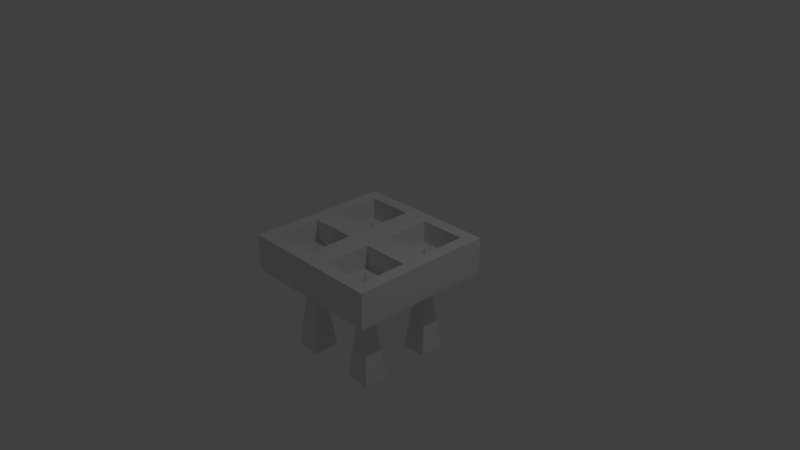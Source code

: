 # Source: Wall_Spike.blend  (saved by Blender 2.79.0; exported with 4.5.12 LTS)
import bpy
from mathutils import Matrix  # noqa: F401  (used for matrix-valued properties, if any)

bpy.ops.wm.read_factory_settings(use_empty=True)
scene = bpy.context.scene
scene.name = 'Scene'

# ---- collections
col_collection_1 = bpy.data.collections.new('Collection 1'); scene.collection.children.link(col_collection_1)

# ---- materials (node trees are filled in below, after node groups)
mat_material = bpy.data.materials.new('Material')
mat_material.alpha_threshold = 0.0
mat_material.use_transparent_shadow = False
mat_material.roughness = 0.5
mat_material.line_color = (0.0, 0.0, 0.0, 1.0)

# ---- material node trees

# ---- world
world_world = bpy.data.worlds.new('World'); scene.world = world_world
world_world.color = (0.05088, 0.05088, 0.05088)
world_world.use_sun_shadow = False
world_world.sun_shadow_jitter_overblur = 0.0
world_world.cycles.sampling_method = 'MANUAL'

# ---- cameras
cam_camera = bpy.data.cameras.new('Camera')
cam_camera.clip_end = 100.0
cam_camera.lens = 35.0
cam_camera.sensor_width = 32.0
cam_camera.sensor_height = 18.0
cam_camera.ortho_scale = 7.314
cam_camera.dof.focus_distance = 0.0
cam_camera.dof.aperture_fstop = 128.0

# ---- lights
light_lamp = bpy.data.lights.new('Lamp', 'POINT')
light_lamp.transmission_factor = 0.0
light_lamp.cutoff_distance = 30.0
light_lamp.energy = 100.0
light_lamp.shadow_buffer_clip_start = 1.001
light_lamp.shadow_soft_size = 0.1
light_lamp.shadow_maximum_resolution = 0.006
light_lamp.use_absolute_resolution = True

# ---- meshes
me_cube = bpy.data.meshes.new('Cube')
me_cube.from_pydata([(1.0, 1.0, -1.0), (1.0, -1.0, -1.0), (-1.0, -1.0, -1.0), (-1.0, 1.0, -1.0), (1.0, 1.0, 1.0), (1.0, -1.0, 1.0), (-1.0, -1.0, 1.0), (-1.0, 1.0, 1.0), (1.0, -5.364e-07, 1.0), (2.384e-07, 1.0, 1.0), (-5.364e-07, -1.0, 1.0), (-1.0, 1.788e-07, 1.0), (-1.49e-07, -1.788e-07, 1.0), (-0.1855, -0.1855, -0.2091), (-0.8145, -0.1855, -0.2091), (-0.8145, -0.8145, -0.2091), (-0.1855, -0.8145, -0.2091), (0.8145, -0.1855, -0.2091), (0.1855, -0.1855, -0.2091), (0.1855, -0.8145, -0.2091), (0.8145, -0.8145, -0.2091), (0.8116, 0.8116, -0.2091), (0.1884, 0.8116, -0.2091), (0.1884, 0.1884, -0.2091), (0.8116, 0.1884, -0.2091), (-0.1855, 0.8145, -0.2091), (-0.8145, 0.8145, -0.2091), (-0.8145, 0.1855, -0.2091), (-0.1855, 0.1855, -0.2091), (0.8245, 0.8245, 1.0), (0.1755, 0.8245, 1.0), (0.8245, 0.1755, 1.0), (0.1755, 0.1755, 1.0), (0.1755, -0.1755, 1.0), (0.8245, -0.1755, 1.0), (0.8245, -0.8245, 1.0), (0.1755, -0.8245, 1.0), (-0.1755, 0.8245, 1.0), (-0.8245, 0.8245, 1.0), (-0.1755, 0.1755, 1.0), (-0.8245, 0.1755, 1.0), (-0.8245, -0.1755, 1.0), (-0.1755, -0.1755, 1.0), (-0.1755, -0.8245, 1.0), (-0.8245, -0.8245, 1.0)], [], [(0, 1, 2, 3), (13, 14, 15, 16), (0, 4, 8, 5, 1), (1, 5, 10, 6, 2), (2, 6, 11, 7, 3), (4, 0, 3, 7, 9), (17, 18, 19, 20), (21, 22, 23, 24), (25, 26, 27, 28), (12, 11, 41, 42), (11, 6, 44, 41), (6, 10, 43, 44), (10, 12, 42, 43), (8, 12, 33, 34), (12, 10, 36, 33), (10, 5, 35, 36), (5, 8, 34, 35), (4, 9, 30, 29), (9, 12, 32, 30), (12, 8, 31, 32), (8, 4, 29, 31), (9, 7, 38, 37), (7, 11, 40, 38), (11, 12, 39, 40), (12, 9, 37, 39), (22, 21, 29, 30), (21, 24, 31, 29), (23, 22, 30, 32), (24, 23, 32, 31), (18, 17, 34, 33), (17, 20, 35, 34), (19, 18, 33, 36), (20, 19, 36, 35), (26, 25, 37, 38), (25, 28, 39, 37), (27, 26, 38, 40), (28, 27, 40, 39), (14, 13, 42, 41), (13, 16, 43, 42), (15, 14, 41, 44), (16, 15, 44, 43)])
me_cube.materials.append(mat_material)
me_cube.use_remesh_preserve_volume = False
me_cube.use_remesh_preserve_attributes = False
me_cube.use_mirror_vertex_groups = False
me_cube.update()
me_cone_004 = bpy.data.meshes.new('Cone.004')
me_cone_004.from_pydata([(0.0, 1.0, -1.0), (1.0, -4.371e-08, -1.0), (-8.742e-08, -1.0, -1.0), (-1.0, 1.192e-08, -1.0), (0.0, 0.0, 1.0), (2.828, -1.828, -1.0), (3.828, -2.828, -1.0), (2.828, -3.828, -1.0), (1.828, -2.828, -1.0), (2.828, -2.828, 1.0), (0.0, -4.657, -1.0), (1.0, -5.657, -1.0), (-8.742e-08, -6.657, -1.0), (-1.0, -5.657, -1.0), (0.0, -5.657, 1.0), (-2.828, -1.828, -1.0), (-1.828, -2.828, -1.0), (-2.828, -3.828, -1.0), (-3.828, -2.828, -1.0), (-2.828, -2.828, 1.0)], [], [(0, 4, 1), (1, 4, 2), (2, 4, 3), (3, 4, 0), (0, 1, 2, 3), (5, 9, 6), (6, 9, 7), (7, 9, 8), (8, 9, 5), (5, 6, 7, 8), (10, 14, 11), (11, 14, 12), (12, 14, 13), (13, 14, 10), (10, 11, 12, 13), (15, 19, 16), (16, 19, 17), (17, 19, 18), (18, 19, 15), (15, 16, 17, 18)])
me_cone_004.use_remesh_preserve_volume = False
me_cone_004.use_remesh_preserve_attributes = False
me_cone_004.use_mirror_vertex_groups = False
me_cone_004.update()

# ---- objects
ob_cube = bpy.data.objects.new('Cube', me_cube)
ob_lamp = bpy.data.objects.new('Lamp', light_lamp)
ob_camera = bpy.data.objects.new('Camera', cam_camera)
ob_cone_003 = bpy.data.objects.new('Cone.003', me_cone_004)

# ---- transforms, parenting, visibility, modifiers, constraints
ob_cube.location = (0.0, 0.0, 0.0)
ob_cube.scale = (1.0, 1.0, 0.25)
ob_cube.lock_rotations_4d = False
ob_cube.empty_display_type = 'ARROWS'
ob_cube.lineart.crease_threshold = 0.0
ob_lamp.location = (4.076, 1.005, 5.904)
ob_lamp.rotation_euler = (0.6503, 0.05522, 1.866)
ob_lamp.lock_rotations_4d = False
ob_lamp.empty_display_type = 'ARROWS'
ob_lamp.color = (0.0, 0.0, 0.0, 0.0)
ob_lamp.lineart.crease_threshold = 0.0
ob_camera.location = (7.481, -6.508, 5.344)
ob_camera.rotation_euler = (1.109, 0.0, 0.8149)
ob_camera.lock_rotations_4d = False
ob_camera.empty_display_type = 'ARROWS'
ob_camera.color = (0.0, 0.0, 0.0, 0.0)
ob_camera.display_type = 'WIRE'
ob_camera.lineart.crease_threshold = 0.0
ob_cone_003.location = (-0.5, 0.5, -0.6447)
ob_cone_003.rotation_euler = (0.0, -0.0, 0.7854)
ob_cone_003.scale = (0.25, 0.25, 0.75)
ob_cone_003.lineart.crease_threshold = 0.0

# ---- collection membership
col_collection_1.objects.link(ob_cube)
col_collection_1.objects.link(ob_lamp)
col_collection_1.objects.link(ob_camera)
col_collection_1.objects.link(ob_cone_003)

# ---- scene / render settings (as saved in the file)
scene.camera = ob_camera
scene.frame_start = 0; scene.frame_end = 60; scene.frame_set(46)
scene.render.engine = 'BLENDER_EEVEE_NEXT'
scene.render.resolution_percentage = 50
scene.render.dither_intensity = 0.0
scene.cycles.use_denoising = False
scene.cycles.samples = 128
scene.cycles.sampling_pattern = 'TABULATED_SOBOL'
scene.cycles.use_adaptive_sampling = False
scene.cycles.use_light_tree = False
scene.cycles.blur_glossy = 0.0
scene.cycles.sample_clamp_indirect = 0.0
scene.view_settings.view_transform = 'Standard'
bpy.context.view_layer.update()
